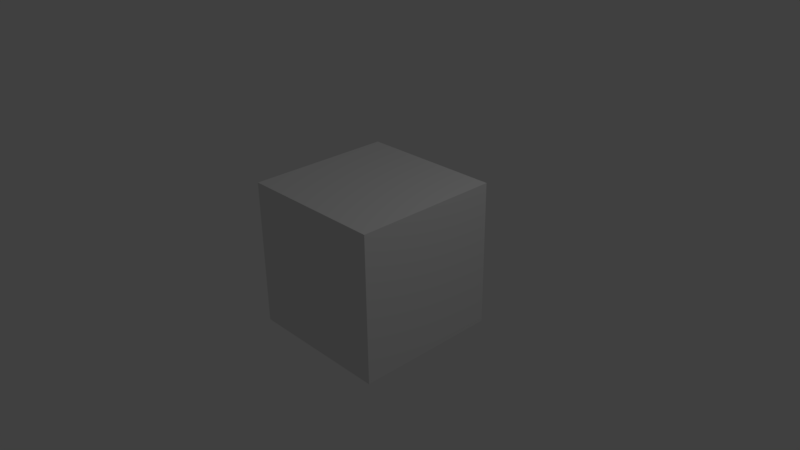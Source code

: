 # Source: Reed.blend  (saved by Blender 2.77.0; exported with 4.5.12 LTS)
import bpy
from mathutils import Matrix  # noqa: F401  (used for matrix-valued properties, if any)

bpy.ops.wm.read_factory_settings(use_empty=True)
scene = bpy.context.scene
scene.name = 'Scene'

# ---- collections
col_collection_1 = bpy.data.collections.new('Collection 1'); scene.collection.children.link(col_collection_1)

# ---- materials (node trees are filled in below, after node groups)
mat_material = bpy.data.materials.new('Material')
mat_material.alpha_threshold = 0.0
mat_material.use_transparent_shadow = False
mat_material.roughness = 0.5
mat_material.line_color = (0.0, 0.0, 0.0, 1.0)

# ---- material node trees

# ---- world
world_world = bpy.data.worlds.new('World'); scene.world = world_world
world_world.color = (0.05088, 0.05088, 0.05088)
world_world.use_sun_shadow = False
world_world.sun_shadow_jitter_overblur = 0.0
world_world.cycles.sampling_method = 'MANUAL'

# ---- cameras
cam_camera = bpy.data.cameras.new('Camera')
cam_camera.clip_end = 100.0
cam_camera.lens = 35.0
cam_camera.sensor_width = 32.0
cam_camera.sensor_height = 18.0
cam_camera.ortho_scale = 7.314
cam_camera.dof.focus_distance = 0.0
cam_camera.dof.aperture_fstop = 128.0

# ---- lights
light_lamp = bpy.data.lights.new('Lamp', 'POINT')
light_lamp.transmission_factor = 0.0
light_lamp.cutoff_distance = 30.0
light_lamp.energy = 100.0
light_lamp.shadow_buffer_clip_start = 1.001
light_lamp.shadow_soft_size = 0.1
light_lamp.shadow_maximum_resolution = 0.006
light_lamp.use_absolute_resolution = True

# ---- meshes
me_cube = bpy.data.meshes.new('Cube')
me_cube.from_pydata([(1.0, 1.0, -1.0), (1.0, -1.0, -1.0), (-1.0, -1.0, -1.0), (-1.0, 1.0, -1.0), (1.0, 1.0, 1.0), (1.0, -1.0, 1.0), (-1.0, -1.0, 1.0), (-1.0, 1.0, 1.0)], [], [(0, 1, 2, 3), (4, 7, 6, 5), (0, 4, 5, 1), (1, 5, 6, 2), (2, 6, 7, 3), (4, 0, 3, 7)])
me_cube.materials.append(mat_material)
me_cube.use_remesh_preserve_volume = False
me_cube.use_remesh_preserve_attributes = False
me_cube.use_mirror_vertex_groups = False
me_cube.update()

# ---- objects
ob_cube = bpy.data.objects.new('Cube', me_cube)
ob_lamp = bpy.data.objects.new('Lamp', light_lamp)
ob_camera = bpy.data.objects.new('Camera', cam_camera)

# ---- transforms, parenting, visibility, modifiers, constraints
ob_cube.location = (0.0, 0.0, 0.0)
ob_cube.lock_rotations_4d = False
ob_cube.empty_display_type = 'ARROWS'
ob_cube.lineart.crease_threshold = 0.0
ob_lamp.location = (4.076, 1.005, 5.904)
ob_lamp.rotation_euler = (0.6503, 0.05522, 1.866)
ob_lamp.lock_rotations_4d = False
ob_lamp.empty_display_type = 'ARROWS'
ob_lamp.color = (0.0, 0.0, 0.0, 0.0)
ob_lamp.lineart.crease_threshold = 0.0
ob_camera.location = (7.481, -6.508, 5.344)
ob_camera.rotation_euler = (1.109, 0.01082, 0.8149)
ob_camera.lock_rotations_4d = False
ob_camera.empty_display_type = 'ARROWS'
ob_camera.color = (0.0, 0.0, 0.0, 0.0)
ob_camera.display_type = 'WIRE'
ob_camera.lineart.crease_threshold = 0.0

# ---- collection membership
col_collection_1.objects.link(ob_cube)
col_collection_1.objects.link(ob_lamp)
col_collection_1.objects.link(ob_camera)

# ---- scene / render settings (as saved in the file)
scene.camera = ob_camera
scene.frame_start = 1; scene.frame_end = 250; scene.frame_set(1)
scene.render.engine = 'BLENDER_EEVEE_NEXT'
scene.render.resolution_percentage = 50
scene.render.dither_intensity = 0.0
scene.cycles.use_denoising = False
scene.cycles.samples = 128
scene.cycles.sampling_pattern = 'TABULATED_SOBOL'
scene.cycles.light_sampling_threshold = 0.0
scene.cycles.use_adaptive_sampling = False
scene.cycles.use_light_tree = False
scene.cycles.blur_glossy = 0.0
scene.cycles.sample_clamp_indirect = 0.0
scene.view_settings.view_transform = 'Standard'
bpy.context.view_layer.update()
